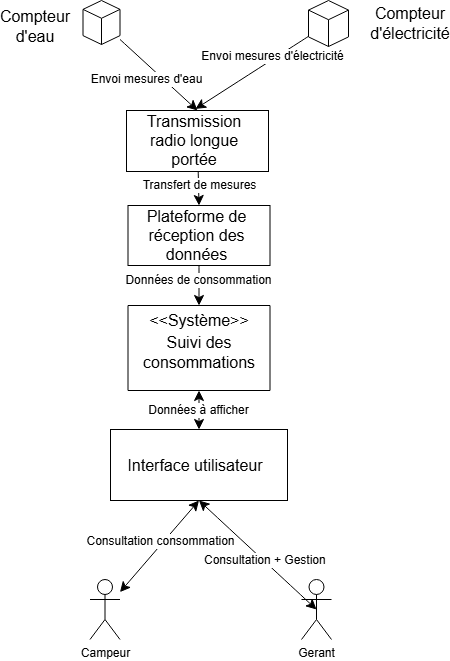

The diagram above was exported from draw.io. Its source (the exported page's mxGraphModel, read from the mxfile embedded in the PNG):
<mxGraphModel dx="1826" dy="1589" grid="0" gridSize="10" guides="1" tooltips="1" connect="1" arrows="1" fold="1" page="0" pageScale="1" pageWidth="827" pageHeight="1169" math="0" shadow="0">
  <root>
    <mxCell id="0" />
    <mxCell id="1" parent="0" />
    <mxCell id="DA45-_10Lg_PZ8pjYqLO-1" value="Gerant" style="shape=umlActor;verticalLabelPosition=bottom;verticalAlign=top;html=1;outlineConnect=0;" parent="1" vertex="1">
      <mxGeometry x="286" y="51" width="30" height="60" as="geometry" />
    </mxCell>
    <mxCell id="DA45-_10Lg_PZ8pjYqLO-2" value="Campeur" style="shape=umlActor;verticalLabelPosition=bottom;verticalAlign=top;html=1;outlineConnect=0;" parent="1" vertex="1">
      <mxGeometry x="74.5" y="51" width="30" height="60" as="geometry" />
    </mxCell>
    <mxCell id="DA45-_10Lg_PZ8pjYqLO-32" style="edgeStyle=none;curved=1;rounded=0;orthogonalLoop=1;jettySize=auto;html=1;entryX=0.5;entryY=0;entryDx=0;entryDy=0;fontSize=12;startSize=8;endSize=8;" parent="1" source="DA45-_10Lg_PZ8pjYqLO-6" target="DA45-_10Lg_PZ8pjYqLO-26" edge="1">
      <mxGeometry relative="1" as="geometry" />
    </mxCell>
    <mxCell id="DA45-_10Lg_PZ8pjYqLO-42" value="Envoi mesures d'eau" style="edgeLabel;html=1;align=center;verticalAlign=middle;resizable=0;points=[];fontSize=12;" parent="DA45-_10Lg_PZ8pjYqLO-32" connectable="0" vertex="1">
      <mxGeometry x="-0.3012" y="-2" relative="1" as="geometry">
        <mxPoint y="13" as="offset" />
      </mxGeometry>
    </mxCell>
    <mxCell id="DA45-_10Lg_PZ8pjYqLO-6" value="" style="html=1;whiteSpace=wrap;shape=isoCube2;backgroundOutline=1;isoAngle=15;" parent="1" vertex="1">
      <mxGeometry x="67.5" y="-528" width="37" height="44" as="geometry" />
    </mxCell>
    <mxCell id="DA45-_10Lg_PZ8pjYqLO-33" style="edgeStyle=none;curved=1;rounded=0;orthogonalLoop=1;jettySize=auto;html=1;fontSize=12;startSize=8;endSize=8;" parent="1" source="DA45-_10Lg_PZ8pjYqLO-7" edge="1">
      <mxGeometry relative="1" as="geometry">
        <mxPoint x="180.00003051757812" y="-419.59999084472656" as="targetPoint" />
      </mxGeometry>
    </mxCell>
    <mxCell id="DA45-_10Lg_PZ8pjYqLO-43" value="Envoi mesures&amp;nbsp;d'électricité" style="edgeLabel;html=1;align=center;verticalAlign=middle;resizable=0;points=[];fontSize=12;" parent="DA45-_10Lg_PZ8pjYqLO-33" connectable="0" vertex="1">
      <mxGeometry x="-0.1852" y="-2" relative="1" as="geometry">
        <mxPoint x="11" y="-8" as="offset" />
      </mxGeometry>
    </mxCell>
    <mxCell id="DA45-_10Lg_PZ8pjYqLO-7" value="" style="html=1;whiteSpace=wrap;shape=isoCube2;backgroundOutline=1;isoAngle=15;" parent="1" vertex="1">
      <mxGeometry x="293" y="-528" width="40" height="46" as="geometry" />
    </mxCell>
    <mxCell id="DA45-_10Lg_PZ8pjYqLO-8" value="Compteur d'eau" style="text;strokeColor=none;fillColor=none;html=1;align=center;verticalAlign=middle;whiteSpace=wrap;rounded=0;fontSize=16;" parent="1" vertex="1">
      <mxGeometry x="-10" y="-517" width="60" height="30" as="geometry" />
    </mxCell>
    <mxCell id="DA45-_10Lg_PZ8pjYqLO-9" value="Compteur d'électricité" style="text;strokeColor=none;fillColor=none;html=1;align=center;verticalAlign=middle;whiteSpace=wrap;rounded=0;fontSize=16;" parent="1" vertex="1">
      <mxGeometry x="365" y="-520" width="60" height="30" as="geometry" />
    </mxCell>
    <mxCell id="DA45-_10Lg_PZ8pjYqLO-17" value="" style="swimlane;startSize=0;" parent="1" vertex="1">
      <mxGeometry x="112.5" y="-223" width="142" height="85" as="geometry" />
    </mxCell>
    <mxCell id="DA45-_10Lg_PZ8pjYqLO-18" value="&amp;lt;&amp;lt;Système&amp;gt;&amp;gt;" style="text;strokeColor=none;fillColor=none;html=1;align=center;verticalAlign=middle;whiteSpace=wrap;rounded=0;fontSize=16;" parent="DA45-_10Lg_PZ8pjYqLO-17" vertex="1">
      <mxGeometry x="12" width="118" height="30" as="geometry" />
    </mxCell>
    <mxCell id="DA45-_10Lg_PZ8pjYqLO-19" value="Suivi des consommations" style="text;strokeColor=none;fillColor=none;html=1;align=center;verticalAlign=middle;whiteSpace=wrap;rounded=0;fontSize=16;" parent="DA45-_10Lg_PZ8pjYqLO-17" vertex="1">
      <mxGeometry x="18" y="32" width="106" height="30" as="geometry" />
    </mxCell>
    <mxCell id="DA45-_10Lg_PZ8pjYqLO-22" value="" style="rounded=0;whiteSpace=wrap;html=1;" parent="1" vertex="1">
      <mxGeometry x="95" y="-99" width="177" height="71" as="geometry" />
    </mxCell>
    <mxCell id="DA45-_10Lg_PZ8pjYqLO-23" value="Interface utilisateur" style="text;strokeColor=none;fillColor=none;html=1;align=center;verticalAlign=middle;whiteSpace=wrap;rounded=0;fontSize=16;" parent="1" vertex="1">
      <mxGeometry x="104.5" y="-78.5" width="150" height="30" as="geometry" />
    </mxCell>
    <mxCell id="DA45-_10Lg_PZ8pjYqLO-36" style="edgeStyle=none;curved=1;rounded=0;orthogonalLoop=1;jettySize=auto;html=1;entryX=0.5;entryY=0;entryDx=0;entryDy=0;fontSize=12;startSize=8;endSize=8;" parent="1" source="DA45-_10Lg_PZ8pjYqLO-26" target="DA45-_10Lg_PZ8pjYqLO-27" edge="1">
      <mxGeometry relative="1" as="geometry" />
    </mxCell>
    <mxCell id="DA45-_10Lg_PZ8pjYqLO-44" value="Transfert de mesures" style="edgeLabel;html=1;align=center;verticalAlign=middle;resizable=0;points=[];fontSize=12;" parent="DA45-_10Lg_PZ8pjYqLO-36" connectable="0" vertex="1">
      <mxGeometry x="-0.148" relative="1" as="geometry">
        <mxPoint as="offset" />
      </mxGeometry>
    </mxCell>
    <mxCell id="DA45-_10Lg_PZ8pjYqLO-26" value="" style="rounded=0;whiteSpace=wrap;html=1;" parent="1" vertex="1">
      <mxGeometry x="111" y="-418" width="142" height="61" as="geometry" />
    </mxCell>
    <mxCell id="DA45-_10Lg_PZ8pjYqLO-38" style="edgeStyle=none;curved=1;rounded=0;orthogonalLoop=1;jettySize=auto;html=1;entryX=0.5;entryY=0;entryDx=0;entryDy=0;fontSize=12;startSize=8;endSize=8;" parent="1" source="DA45-_10Lg_PZ8pjYqLO-27" target="DA45-_10Lg_PZ8pjYqLO-18" edge="1">
      <mxGeometry relative="1" as="geometry" />
    </mxCell>
    <mxCell id="DA45-_10Lg_PZ8pjYqLO-45" value="Données de consommation" style="edgeLabel;html=1;align=center;verticalAlign=middle;resizable=0;points=[];fontSize=12;" parent="DA45-_10Lg_PZ8pjYqLO-38" connectable="0" vertex="1">
      <mxGeometry x="-0.2921" y="-1" relative="1" as="geometry">
        <mxPoint as="offset" />
      </mxGeometry>
    </mxCell>
    <mxCell id="DA45-_10Lg_PZ8pjYqLO-27" value="" style="rounded=0;whiteSpace=wrap;html=1;" parent="1" vertex="1">
      <mxGeometry x="112.5" y="-323" width="142" height="60" as="geometry" />
    </mxCell>
    <mxCell id="DA45-_10Lg_PZ8pjYqLO-28" value="" style="endArrow=classic;startArrow=classic;html=1;rounded=0;fontSize=12;startSize=8;endSize=8;curved=1;entryX=0.5;entryY=1;entryDx=0;entryDy=0;exitX=0.5;exitY=0;exitDx=0;exitDy=0;" parent="1" source="DA45-_10Lg_PZ8pjYqLO-22" target="DA45-_10Lg_PZ8pjYqLO-17" edge="1">
      <mxGeometry width="50" height="50" relative="1" as="geometry">
        <mxPoint x="175" y="-53" as="sourcePoint" />
        <mxPoint x="225" y="-103" as="targetPoint" />
      </mxGeometry>
    </mxCell>
    <mxCell id="DA45-_10Lg_PZ8pjYqLO-46" value="Données à afficher" style="edgeLabel;html=1;align=center;verticalAlign=middle;resizable=0;points=[];fontSize=12;" parent="DA45-_10Lg_PZ8pjYqLO-28" connectable="0" vertex="1">
      <mxGeometry x="0.0445" y="1" relative="1" as="geometry">
        <mxPoint as="offset" />
      </mxGeometry>
    </mxCell>
    <mxCell id="DA45-_10Lg_PZ8pjYqLO-29" value="Transmission radio longue portée" style="text;strokeColor=none;fillColor=none;html=1;align=center;verticalAlign=middle;whiteSpace=wrap;rounded=0;fontSize=16;" parent="1" vertex="1">
      <mxGeometry x="126" y="-403" width="106" height="30" as="geometry" />
    </mxCell>
    <mxCell id="DA45-_10Lg_PZ8pjYqLO-30" value="Plateforme de réception des données" style="text;strokeColor=none;fillColor=none;html=1;align=center;verticalAlign=middle;whiteSpace=wrap;rounded=0;fontSize=16;" parent="1" vertex="1">
      <mxGeometry x="112" y="-308" width="139" height="30" as="geometry" />
    </mxCell>
    <mxCell id="DA45-_10Lg_PZ8pjYqLO-39" value="" style="endArrow=classic;startArrow=classic;html=1;rounded=0;fontSize=12;startSize=8;endSize=8;curved=1;entryX=0.5;entryY=1;entryDx=0;entryDy=0;" parent="1" source="DA45-_10Lg_PZ8pjYqLO-2" target="DA45-_10Lg_PZ8pjYqLO-22" edge="1">
      <mxGeometry width="50" height="50" relative="1" as="geometry">
        <mxPoint x="130" y="138" as="sourcePoint" />
        <mxPoint x="180" y="88" as="targetPoint" />
        <Array as="points" />
      </mxGeometry>
    </mxCell>
    <mxCell id="DA45-_10Lg_PZ8pjYqLO-47" value="Consultation consommation" style="edgeLabel;html=1;align=center;verticalAlign=middle;resizable=0;points=[];fontSize=12;" parent="DA45-_10Lg_PZ8pjYqLO-39" connectable="0" vertex="1">
      <mxGeometry x="0.0806" y="3" relative="1" as="geometry">
        <mxPoint as="offset" />
      </mxGeometry>
    </mxCell>
    <mxCell id="DA45-_10Lg_PZ8pjYqLO-40" value="" style="endArrow=classic;startArrow=classic;html=1;rounded=0;fontSize=12;startSize=8;endSize=8;curved=1;exitX=0.5;exitY=0.5;exitDx=0;exitDy=0;exitPerimeter=0;entryX=0.5;entryY=1;entryDx=0;entryDy=0;" parent="1" source="DA45-_10Lg_PZ8pjYqLO-1" target="DA45-_10Lg_PZ8pjYqLO-22" edge="1">
      <mxGeometry width="50" height="50" relative="1" as="geometry">
        <mxPoint x="175" y="47" as="sourcePoint" />
        <mxPoint x="225" y="-3" as="targetPoint" />
        <Array as="points" />
      </mxGeometry>
    </mxCell>
    <mxCell id="DA45-_10Lg_PZ8pjYqLO-48" value="Consultation + Gestion&amp;nbsp;" style="edgeLabel;html=1;align=center;verticalAlign=middle;resizable=0;points=[];fontSize=12;" parent="DA45-_10Lg_PZ8pjYqLO-40" connectable="0" vertex="1">
      <mxGeometry x="-0.2516" y="-1" relative="1" as="geometry">
        <mxPoint x="-7" y="-8" as="offset" />
      </mxGeometry>
    </mxCell>
  </root>
</mxGraphModel>